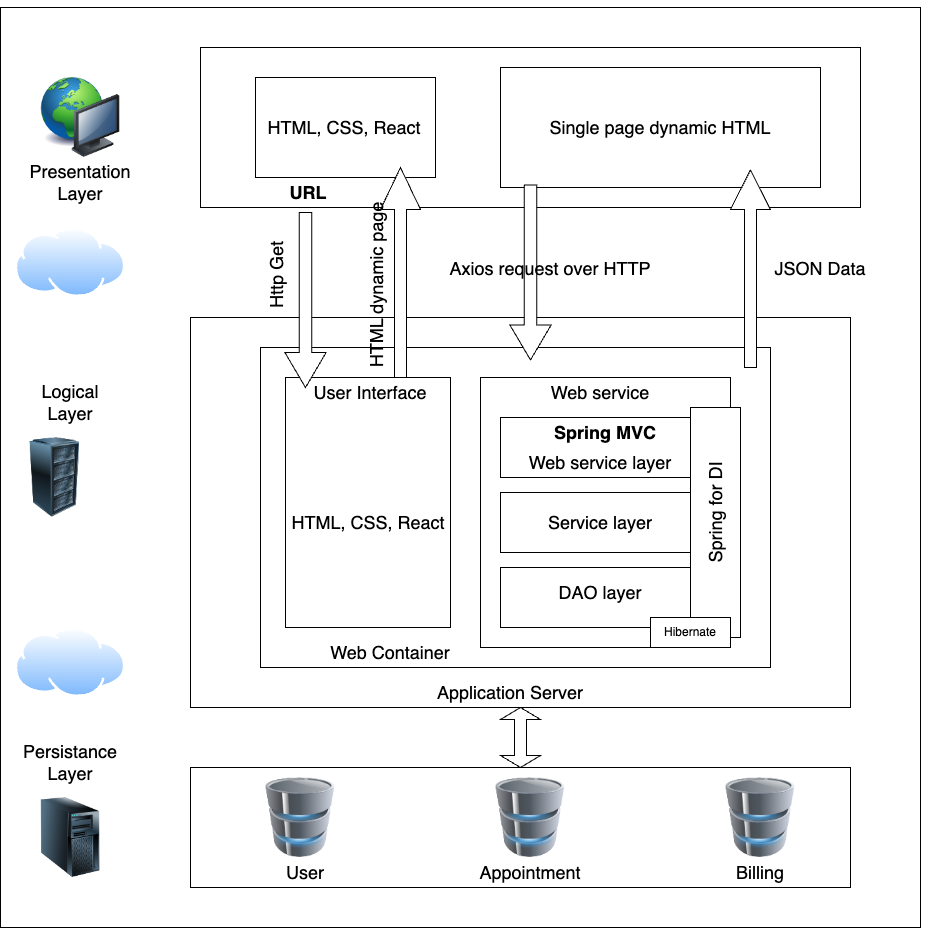

The diagram above was exported from draw.io. Its source (the exported page's mxGraphModel, read from the mxfile embedded in the PNG):
<mxGraphModel dx="1710" dy="1142" grid="1" gridSize="10" guides="1" tooltips="1" connect="1" arrows="1" fold="1" page="1" pageScale="1" pageWidth="850" pageHeight="1100" math="0" shadow="0">
  <root>
    <mxCell id="0" />
    <mxCell id="1" parent="0" />
    <mxCell id="yJZUOIwVkJYPgUkImiXW-1" value="" style="whiteSpace=wrap;html=1;aspect=fixed;" vertex="1" parent="1">
      <mxGeometry x="80" y="80" width="920" height="920" as="geometry" />
    </mxCell>
    <mxCell id="yJZUOIwVkJYPgUkImiXW-2" value="" style="image;html=1;image=img/lib/clip_art/computers/Network_128x128.png" vertex="1" parent="1">
      <mxGeometry x="120" y="150" width="80" height="80" as="geometry" />
    </mxCell>
    <mxCell id="yJZUOIwVkJYPgUkImiXW-4" value="" style="image;aspect=fixed;perimeter=ellipsePerimeter;html=1;align=center;shadow=0;dashed=0;spacingTop=3;image=img/lib/active_directory/internet_cloud.svg;" vertex="1" parent="1">
      <mxGeometry x="94.45" y="300" width="111.11" height="70" as="geometry" />
    </mxCell>
    <mxCell id="yJZUOIwVkJYPgUkImiXW-5" value="" style="image;aspect=fixed;perimeter=ellipsePerimeter;html=1;align=center;shadow=0;dashed=0;spacingTop=3;image=img/lib/active_directory/internet_cloud.svg;" vertex="1" parent="1">
      <mxGeometry x="94.45" y="700" width="111.11" height="70" as="geometry" />
    </mxCell>
    <mxCell id="yJZUOIwVkJYPgUkImiXW-6" value="" style="image;html=1;image=img/lib/clip_art/computers/Server_Rack_128x128.png" vertex="1" parent="1">
      <mxGeometry x="94.45" y="510" width="80" height="80" as="geometry" />
    </mxCell>
    <mxCell id="yJZUOIwVkJYPgUkImiXW-8" value="" style="image;html=1;image=img/lib/clip_art/computers/Server_Tower_128x128.png" vertex="1" parent="1">
      <mxGeometry x="110" y="870" width="80" height="80" as="geometry" />
    </mxCell>
    <mxCell id="yJZUOIwVkJYPgUkImiXW-10" style="edgeStyle=none;rounded=0;orthogonalLoop=1;jettySize=auto;html=1;exitX=0.25;exitY=0;exitDx=0;exitDy=0;" edge="1" parent="1" source="yJZUOIwVkJYPgUkImiXW-1" target="yJZUOIwVkJYPgUkImiXW-1">
      <mxGeometry relative="1" as="geometry" />
    </mxCell>
    <mxCell id="yJZUOIwVkJYPgUkImiXW-11" value="" style="rounded=0;whiteSpace=wrap;html=1;" vertex="1" parent="1">
      <mxGeometry x="280" y="120" width="660" height="160" as="geometry" />
    </mxCell>
    <mxCell id="yJZUOIwVkJYPgUkImiXW-12" value="" style="rounded=0;whiteSpace=wrap;html=1;" vertex="1" parent="1">
      <mxGeometry x="270" y="390" width="660" height="390" as="geometry" />
    </mxCell>
    <mxCell id="yJZUOIwVkJYPgUkImiXW-13" value="" style="rounded=0;whiteSpace=wrap;html=1;" vertex="1" parent="1">
      <mxGeometry x="270" y="840" width="660" height="120" as="geometry" />
    </mxCell>
    <mxCell id="yJZUOIwVkJYPgUkImiXW-14" value="" style="image;html=1;image=img/lib/clip_art/computers/Database_128x128.png" vertex="1" parent="1">
      <mxGeometry x="340" y="850" width="80" height="80" as="geometry" />
    </mxCell>
    <mxCell id="yJZUOIwVkJYPgUkImiXW-15" value="" style="image;html=1;image=img/lib/clip_art/computers/Database_128x128.png" vertex="1" parent="1">
      <mxGeometry x="800" y="850" width="80" height="80" as="geometry" />
    </mxCell>
    <mxCell id="yJZUOIwVkJYPgUkImiXW-16" value="" style="image;html=1;image=img/lib/clip_art/computers/Database_128x128.png" vertex="1" parent="1">
      <mxGeometry x="570" y="850" width="80" height="80" as="geometry" />
    </mxCell>
    <mxCell id="yJZUOIwVkJYPgUkImiXW-17" value="" style="rounded=0;whiteSpace=wrap;html=1;" vertex="1" parent="1">
      <mxGeometry x="335" y="150" width="180" height="100" as="geometry" />
    </mxCell>
    <mxCell id="yJZUOIwVkJYPgUkImiXW-18" value="" style="rounded=0;whiteSpace=wrap;html=1;" vertex="1" parent="1">
      <mxGeometry x="580" y="140" width="320" height="120" as="geometry" />
    </mxCell>
    <mxCell id="yJZUOIwVkJYPgUkImiXW-19" value="" style="rounded=0;whiteSpace=wrap;html=1;" vertex="1" parent="1">
      <mxGeometry x="340" y="420" width="510" height="320" as="geometry" />
    </mxCell>
    <mxCell id="yJZUOIwVkJYPgUkImiXW-20" value="" style="rounded=0;whiteSpace=wrap;html=1;" vertex="1" parent="1">
      <mxGeometry x="365" y="450" width="165" height="250" as="geometry" />
    </mxCell>
    <mxCell id="yJZUOIwVkJYPgUkImiXW-21" value="" style="rounded=0;whiteSpace=wrap;html=1;" vertex="1" parent="1">
      <mxGeometry x="560" y="450" width="250" height="270" as="geometry" />
    </mxCell>
    <mxCell id="yJZUOIwVkJYPgUkImiXW-22" value="" style="rounded=0;whiteSpace=wrap;html=1;" vertex="1" parent="1">
      <mxGeometry x="580" y="490" width="200" height="60" as="geometry" />
    </mxCell>
    <mxCell id="yJZUOIwVkJYPgUkImiXW-23" value="" style="rounded=0;whiteSpace=wrap;html=1;" vertex="1" parent="1">
      <mxGeometry x="580" y="565" width="200" height="60" as="geometry" />
    </mxCell>
    <mxCell id="yJZUOIwVkJYPgUkImiXW-24" value="" style="rounded=0;whiteSpace=wrap;html=1;" vertex="1" parent="1">
      <mxGeometry x="580" y="640" width="200" height="60" as="geometry" />
    </mxCell>
    <mxCell id="yJZUOIwVkJYPgUkImiXW-25" value="" style="rounded=0;whiteSpace=wrap;html=1;" vertex="1" parent="1">
      <mxGeometry x="770" y="480" width="50" height="230" as="geometry" />
    </mxCell>
    <mxCell id="yJZUOIwVkJYPgUkImiXW-26" value="Hibernate" style="rounded=0;whiteSpace=wrap;html=1;" vertex="1" parent="1">
      <mxGeometry x="730" y="690" width="80" height="30" as="geometry" />
    </mxCell>
    <mxCell id="yJZUOIwVkJYPgUkImiXW-27" value="&lt;font style=&quot;font-size: 18px;&quot;&gt;Presentation Layer&lt;/font&gt;" style="text;html=1;align=center;verticalAlign=middle;whiteSpace=wrap;rounded=0;" vertex="1" parent="1">
      <mxGeometry x="130" y="240" width="60" height="30" as="geometry" />
    </mxCell>
    <mxCell id="yJZUOIwVkJYPgUkImiXW-28" value="&lt;font style=&quot;font-size: 18px;&quot;&gt;Logical Layer&lt;/font&gt;" style="text;html=1;align=center;verticalAlign=middle;whiteSpace=wrap;rounded=0;" vertex="1" parent="1">
      <mxGeometry x="120" y="460" width="60" height="30" as="geometry" />
    </mxCell>
    <mxCell id="yJZUOIwVkJYPgUkImiXW-29" value="&lt;font style=&quot;font-size: 18px;&quot;&gt;Persistance Layer&lt;/font&gt;" style="text;html=1;align=center;verticalAlign=middle;whiteSpace=wrap;rounded=0;" vertex="1" parent="1">
      <mxGeometry x="120" y="820" width="60" height="30" as="geometry" />
    </mxCell>
    <mxCell id="yJZUOIwVkJYPgUkImiXW-31" value="&lt;font style=&quot;font-size: 18px;&quot;&gt;Application Server&lt;/font&gt;" style="text;html=1;align=center;verticalAlign=middle;whiteSpace=wrap;rounded=0;" vertex="1" parent="1">
      <mxGeometry x="470" y="750" width="240" height="30" as="geometry" />
    </mxCell>
    <mxCell id="yJZUOIwVkJYPgUkImiXW-32" value="&lt;font style=&quot;font-size: 18px;&quot;&gt;Web Container&lt;/font&gt;" style="text;html=1;align=center;verticalAlign=middle;whiteSpace=wrap;rounded=0;" vertex="1" parent="1">
      <mxGeometry x="350" y="710" width="240" height="30" as="geometry" />
    </mxCell>
    <mxCell id="yJZUOIwVkJYPgUkImiXW-33" value="&lt;font style=&quot;font-size: 18px;&quot;&gt;User&lt;/font&gt;" style="text;html=1;align=center;verticalAlign=middle;whiteSpace=wrap;rounded=0;" vertex="1" parent="1">
      <mxGeometry x="320" y="930" width="130" height="30" as="geometry" />
    </mxCell>
    <mxCell id="yJZUOIwVkJYPgUkImiXW-34" value="&lt;font style=&quot;font-size: 18px;&quot;&gt;Appointment&lt;/font&gt;" style="text;html=1;align=center;verticalAlign=middle;whiteSpace=wrap;rounded=0;" vertex="1" parent="1">
      <mxGeometry x="545" y="930" width="130" height="30" as="geometry" />
    </mxCell>
    <mxCell id="yJZUOIwVkJYPgUkImiXW-35" value="&lt;font style=&quot;font-size: 18px;&quot;&gt;Billing&lt;/font&gt;" style="text;html=1;align=center;verticalAlign=middle;whiteSpace=wrap;rounded=0;" vertex="1" parent="1">
      <mxGeometry x="775" y="930" width="130" height="30" as="geometry" />
    </mxCell>
    <mxCell id="yJZUOIwVkJYPgUkImiXW-36" value="&lt;font style=&quot;font-size: 18px;&quot;&gt;User Interface&lt;/font&gt;" style="text;html=1;align=center;verticalAlign=middle;whiteSpace=wrap;rounded=0;" vertex="1" parent="1">
      <mxGeometry x="330" y="450" width="240" height="30" as="geometry" />
    </mxCell>
    <mxCell id="yJZUOIwVkJYPgUkImiXW-37" value="&lt;font style=&quot;font-size: 18px;&quot;&gt;Web service&lt;/font&gt;" style="text;html=1;align=center;verticalAlign=middle;whiteSpace=wrap;rounded=0;" vertex="1" parent="1">
      <mxGeometry x="560" y="450" width="240" height="30" as="geometry" />
    </mxCell>
    <mxCell id="yJZUOIwVkJYPgUkImiXW-38" value="&lt;font style=&quot;font-size: 18px;&quot;&gt;HTML, CSS, React&lt;/font&gt;" style="text;html=1;align=center;verticalAlign=middle;whiteSpace=wrap;rounded=0;" vertex="1" parent="1">
      <mxGeometry x="358.75" y="580" width="177.5" height="30" as="geometry" />
    </mxCell>
    <mxCell id="yJZUOIwVkJYPgUkImiXW-40" value="&lt;font style=&quot;font-size: 18px;&quot;&gt;Spring for DI&lt;/font&gt;" style="text;html=1;align=center;verticalAlign=middle;whiteSpace=wrap;rounded=0;rotation=-90;" vertex="1" parent="1">
      <mxGeometry x="690" y="567.5" width="210" height="35" as="geometry" />
    </mxCell>
    <mxCell id="yJZUOIwVkJYPgUkImiXW-41" value="" style="shape=doubleArrow;direction=south;whiteSpace=wrap;html=1;" vertex="1" parent="1">
      <mxGeometry x="580" y="780" width="40" height="60" as="geometry" />
    </mxCell>
    <mxCell id="yJZUOIwVkJYPgUkImiXW-42" value="&lt;font style=&quot;font-size: 18px;&quot;&gt;Web service layer&lt;/font&gt;" style="text;html=1;align=center;verticalAlign=middle;whiteSpace=wrap;rounded=0;" vertex="1" parent="1">
      <mxGeometry x="560" y="520" width="240" height="30" as="geometry" />
    </mxCell>
    <mxCell id="yJZUOIwVkJYPgUkImiXW-43" value="&lt;font style=&quot;font-size: 18px;&quot;&gt;&lt;b&gt;Spring MVC&lt;/b&gt;&lt;/font&gt;" style="text;html=1;align=center;verticalAlign=middle;whiteSpace=wrap;rounded=0;" vertex="1" parent="1">
      <mxGeometry x="565" y="490" width="240" height="30" as="geometry" />
    </mxCell>
    <mxCell id="yJZUOIwVkJYPgUkImiXW-44" value="&lt;font style=&quot;font-size: 18px;&quot;&gt;Service layer&lt;/font&gt;" style="text;html=1;align=center;verticalAlign=middle;whiteSpace=wrap;rounded=0;" vertex="1" parent="1">
      <mxGeometry x="560" y="580" width="240" height="30" as="geometry" />
    </mxCell>
    <mxCell id="yJZUOIwVkJYPgUkImiXW-45" value="&lt;font style=&quot;font-size: 18px;&quot;&gt;DAO layer&lt;/font&gt;" style="text;html=1;align=center;verticalAlign=middle;whiteSpace=wrap;rounded=0;" vertex="1" parent="1">
      <mxGeometry x="560" y="650" width="240" height="30" as="geometry" />
    </mxCell>
    <mxCell id="yJZUOIwVkJYPgUkImiXW-46" value="&lt;font style=&quot;font-size: 18px;&quot;&gt;HTML, CSS, React&lt;/font&gt;" style="text;html=1;align=center;verticalAlign=middle;whiteSpace=wrap;rounded=0;" vertex="1" parent="1">
      <mxGeometry x="335" y="185" width="177.5" height="30" as="geometry" />
    </mxCell>
    <mxCell id="yJZUOIwVkJYPgUkImiXW-47" value="&lt;font style=&quot;font-size: 18px;&quot;&gt;&lt;b&gt;URL&lt;/b&gt;&lt;/font&gt;" style="text;html=1;align=center;verticalAlign=middle;whiteSpace=wrap;rounded=0;" vertex="1" parent="1">
      <mxGeometry x="358" y="250" width="60" height="30" as="geometry" />
    </mxCell>
    <mxCell id="yJZUOIwVkJYPgUkImiXW-48" value="" style="shape=singleArrow;direction=south;whiteSpace=wrap;html=1;" vertex="1" parent="1">
      <mxGeometry x="364.38" y="285" width="41.25" height="175" as="geometry" />
    </mxCell>
    <mxCell id="yJZUOIwVkJYPgUkImiXW-51" value="&lt;font style=&quot;font-size: 18px;&quot;&gt;Http Get&lt;/font&gt;" style="text;html=1;align=center;verticalAlign=middle;whiteSpace=wrap;rounded=0;rotation=-90;" vertex="1" parent="1">
      <mxGeometry x="250" y="330" width="210" height="35" as="geometry" />
    </mxCell>
    <mxCell id="yJZUOIwVkJYPgUkImiXW-52" value="" style="shape=singleArrow;direction=north;whiteSpace=wrap;html=1;" vertex="1" parent="1">
      <mxGeometry x="460" y="240" width="40" height="210" as="geometry" />
    </mxCell>
    <mxCell id="yJZUOIwVkJYPgUkImiXW-53" value="" style="shape=singleArrow;direction=south;whiteSpace=wrap;html=1;" vertex="1" parent="1">
      <mxGeometry x="589.38" y="257.5" width="41.25" height="175" as="geometry" />
    </mxCell>
    <mxCell id="yJZUOIwVkJYPgUkImiXW-54" value="" style="shape=singleArrow;direction=north;whiteSpace=wrap;html=1;" vertex="1" parent="1">
      <mxGeometry x="810" y="242.5" width="40" height="197.5" as="geometry" />
    </mxCell>
    <mxCell id="yJZUOIwVkJYPgUkImiXW-56" value="&lt;font style=&quot;font-size: 18px;&quot;&gt;JSON Data&lt;/font&gt;" style="text;html=1;align=center;verticalAlign=middle;whiteSpace=wrap;rounded=0;" vertex="1" parent="1">
      <mxGeometry x="780" y="326.25" width="240" height="30" as="geometry" />
    </mxCell>
    <mxCell id="yJZUOIwVkJYPgUkImiXW-57" value="&lt;font style=&quot;font-size: 18px;&quot;&gt;Axios request over HTTP&lt;/font&gt;" style="text;html=1;align=center;verticalAlign=middle;whiteSpace=wrap;rounded=0;" vertex="1" parent="1">
      <mxGeometry x="510" y="326.25" width="240" height="30" as="geometry" />
    </mxCell>
    <mxCell id="yJZUOIwVkJYPgUkImiXW-58" value="&lt;font style=&quot;font-size: 18px;&quot;&gt;HTML dynamic page&lt;/font&gt;" style="text;html=1;align=center;verticalAlign=middle;whiteSpace=wrap;rounded=0;rotation=-90;" vertex="1" parent="1">
      <mxGeometry x="350" y="340" width="210" height="35" as="geometry" />
    </mxCell>
    <mxCell id="yJZUOIwVkJYPgUkImiXW-59" value="&lt;font style=&quot;font-size: 18px;&quot;&gt;Single page dynamic HTML&lt;/font&gt;" style="text;html=1;align=center;verticalAlign=middle;whiteSpace=wrap;rounded=0;" vertex="1" parent="1">
      <mxGeometry x="620" y="185" width="240" height="30" as="geometry" />
    </mxCell>
  </root>
</mxGraphModel>